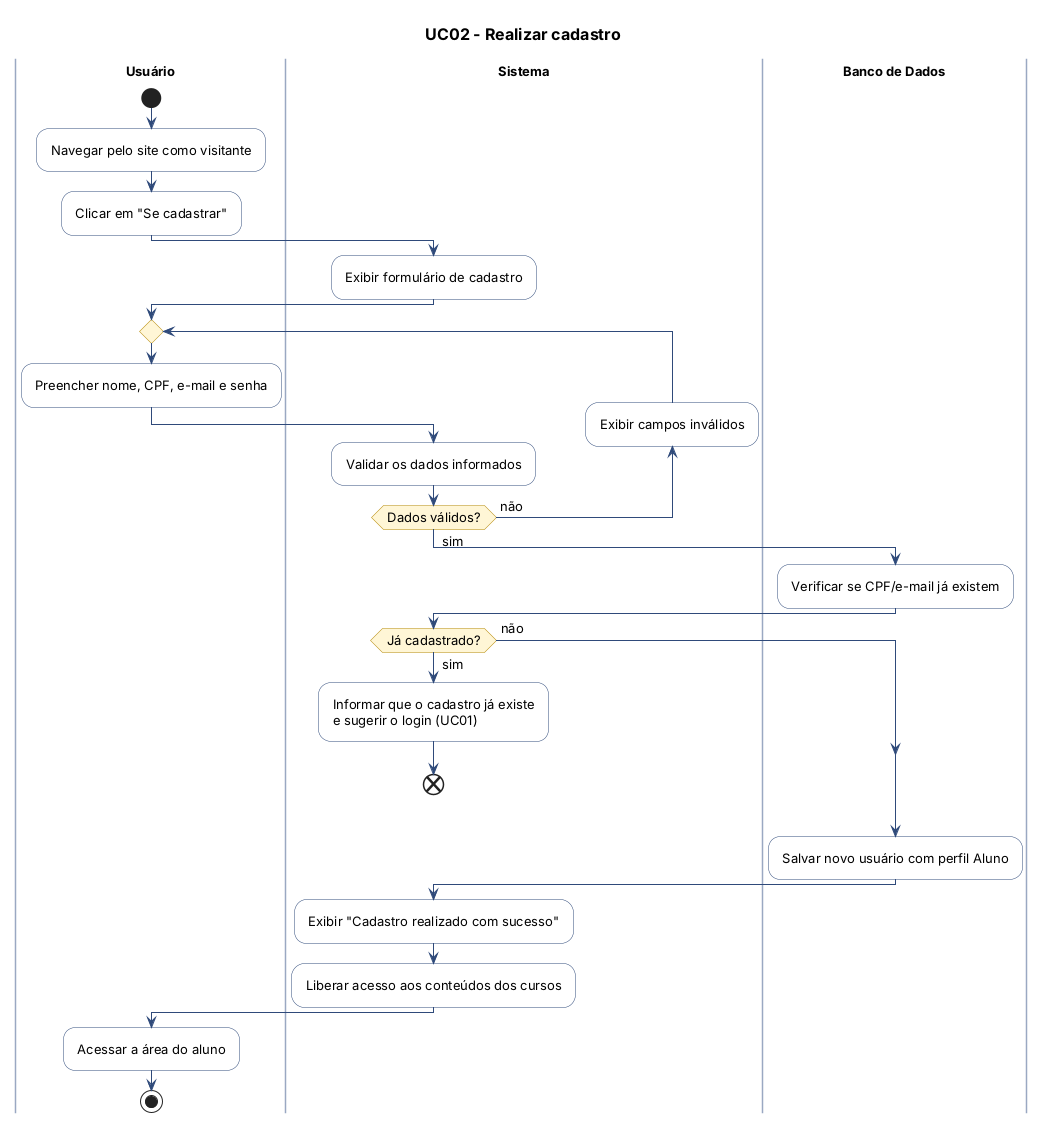

The diagram above was rendered by PlantUML. Its source (embedded in the PNG):
@startuml UC02-realizar-cadastro
!include _estilo.puml
title UC02 - Realizar cadastro

|Usuário|
|Sistema|
|Banco de Dados|
|Usuário|
start
:Navegar pelo site como visitante;
:Clicar em "Se cadastrar";
|Sistema|
:Exibir formulário de cadastro;
|Usuário|
repeat
  :Preencher nome, CPF, e-mail e senha;
  |Sistema|
  :Validar os dados informados;
backward :Exibir campos inválidos;
repeat while (Dados válidos?) is (não) not (sim)
|Banco de Dados|
:Verificar se CPF/e-mail já existem;
|Sistema|
if (Já cadastrado?) then (sim)
  :Informar que o cadastro já existe\ne sugerir o login (UC01);
  end
else (não)
endif
|Banco de Dados|
:Salvar novo usuário com perfil Aluno;
|Sistema|
:Exibir "Cadastro realizado com sucesso";
:Liberar acesso aos conteúdos dos cursos;
|Usuário|
:Acessar a área do aluno;
stop
@enduml